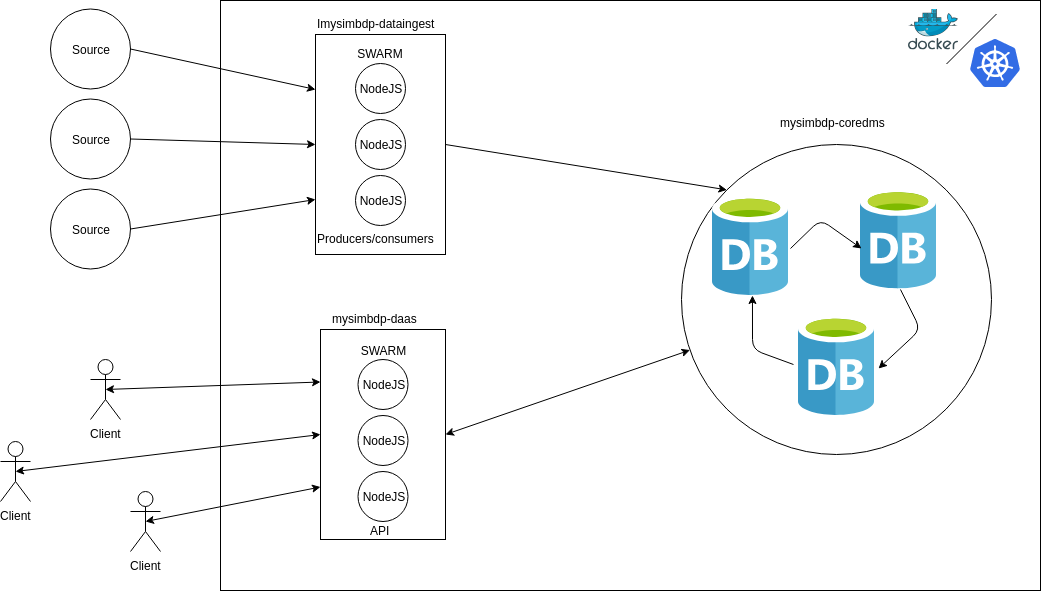

The diagram above was exported from draw.io. Its source (the exported page's mxGraphModel, read from the mxfile embedded in the PNG):
<mxGraphModel dx="1595" dy="757" grid="1" gridSize="10" guides="1" tooltips="1" connect="1" arrows="1" fold="1" page="1" pageScale="1" pageWidth="1169" pageHeight="827" math="0" shadow="0">
  <root>
    <mxCell id="0" />
    <mxCell id="1" parent="0" />
    <mxCell id="zkUjtyPb6e6WifemLlFr-5" value="" style="rounded=0;whiteSpace=wrap;html=1;" vertex="1" parent="1">
      <mxGeometry x="280" y="71" width="820" height="590" as="geometry" />
    </mxCell>
    <mxCell id="zkUjtyPb6e6WifemLlFr-53" value="" style="ellipse;whiteSpace=wrap;html=1;aspect=fixed;" vertex="1" parent="1">
      <mxGeometry x="741" y="215" width="310" height="310" as="geometry" />
    </mxCell>
    <mxCell id="zkUjtyPb6e6WifemLlFr-1" value="" style="aspect=fixed;html=1;points=[];align=center;image;fontSize=12;image=img/lib/mscae/Docker.svg;" vertex="1" parent="1">
      <mxGeometry x="968" y="79.5" width="50" height="41" as="geometry" />
    </mxCell>
    <mxCell id="zkUjtyPb6e6WifemLlFr-2" value="" style="aspect=fixed;html=1;points=[];align=center;image;fontSize=12;image=img/lib/mscae/Kubernetes.svg;" vertex="1" parent="1">
      <mxGeometry x="1030" y="110" width="50" height="48" as="geometry" />
    </mxCell>
    <mxCell id="zkUjtyPb6e6WifemLlFr-4" value="" style="aspect=fixed;html=1;points=[];align=center;image;fontSize=12;image=img/lib/mscae/Database_General.svg;" vertex="1" parent="1">
      <mxGeometry x="772" y="266" width="76" height="100" as="geometry" />
    </mxCell>
    <mxCell id="zkUjtyPb6e6WifemLlFr-8" value="" style="endArrow=none;html=1;" edge="1" parent="1">
      <mxGeometry width="50" height="50" relative="1" as="geometry">
        <mxPoint x="1006" y="134.5" as="sourcePoint" />
        <mxPoint x="1056" y="84.5" as="targetPoint" />
      </mxGeometry>
    </mxCell>
    <mxCell id="zkUjtyPb6e6WifemLlFr-10" value="SWARM&lt;br&gt;&lt;br&gt;&lt;br&gt;&lt;br&gt;&lt;br&gt;&lt;br&gt;&lt;br&gt;&lt;br&gt;&lt;br&gt;&lt;br&gt;&lt;br&gt;&lt;br&gt;&lt;br&gt;&lt;br&gt;" style="rounded=0;whiteSpace=wrap;html=1;" vertex="1" parent="1">
      <mxGeometry x="375" y="105" width="130" height="220" as="geometry" />
    </mxCell>
    <mxCell id="zkUjtyPb6e6WifemLlFr-11" value="SWARM&lt;br&gt;&lt;br&gt;&lt;br&gt;&lt;br&gt;&lt;br&gt;&lt;br&gt;&lt;br&gt;&lt;br&gt;&lt;br&gt;&lt;br&gt;&lt;br&gt;&lt;br&gt;&lt;br&gt;" style="rounded=0;whiteSpace=wrap;html=1;" vertex="1" parent="1">
      <mxGeometry x="380" y="400" width="125" height="210" as="geometry" />
    </mxCell>
    <mxCell id="zkUjtyPb6e6WifemLlFr-14" value="NodeJS&lt;br&gt;" style="ellipse;whiteSpace=wrap;html=1;aspect=fixed;" vertex="1" parent="1">
      <mxGeometry x="415" y="190" width="50" height="50" as="geometry" />
    </mxCell>
    <mxCell id="zkUjtyPb6e6WifemLlFr-15" value="NodeJS&lt;br&gt;" style="ellipse;whiteSpace=wrap;html=1;aspect=fixed;" vertex="1" parent="1">
      <mxGeometry x="415" y="134" width="50" height="50" as="geometry" />
    </mxCell>
    <mxCell id="zkUjtyPb6e6WifemLlFr-16" value="NodeJS&lt;br&gt;" style="ellipse;whiteSpace=wrap;html=1;aspect=fixed;" vertex="1" parent="1">
      <mxGeometry x="415" y="246" width="50" height="50" as="geometry" />
    </mxCell>
    <mxCell id="zkUjtyPb6e6WifemLlFr-18" value="NodeJS&lt;br&gt;" style="ellipse;whiteSpace=wrap;html=1;aspect=fixed;" vertex="1" parent="1">
      <mxGeometry x="417.5" y="486" width="50" height="50" as="geometry" />
    </mxCell>
    <mxCell id="zkUjtyPb6e6WifemLlFr-19" value="NodeJS&lt;br&gt;" style="ellipse;whiteSpace=wrap;html=1;aspect=fixed;" vertex="1" parent="1">
      <mxGeometry x="417.5" y="430" width="50" height="50" as="geometry" />
    </mxCell>
    <mxCell id="zkUjtyPb6e6WifemLlFr-20" value="NodeJS&lt;br&gt;" style="ellipse;whiteSpace=wrap;html=1;aspect=fixed;" vertex="1" parent="1">
      <mxGeometry x="417.5" y="542" width="50" height="50" as="geometry" />
    </mxCell>
    <mxCell id="zkUjtyPb6e6WifemLlFr-21" value="Source" style="ellipse;whiteSpace=wrap;html=1;aspect=fixed;" vertex="1" parent="1">
      <mxGeometry x="110" y="79.5" width="80" height="80" as="geometry" />
    </mxCell>
    <mxCell id="zkUjtyPb6e6WifemLlFr-22" value="Source" style="ellipse;whiteSpace=wrap;html=1;aspect=fixed;" vertex="1" parent="1">
      <mxGeometry x="110" y="169.5" width="80" height="80" as="geometry" />
    </mxCell>
    <mxCell id="zkUjtyPb6e6WifemLlFr-23" value="Source" style="ellipse;whiteSpace=wrap;html=1;aspect=fixed;" vertex="1" parent="1">
      <mxGeometry x="110" y="259.5" width="80" height="80" as="geometry" />
    </mxCell>
    <mxCell id="zkUjtyPb6e6WifemLlFr-31" value="Client&lt;br&gt;" style="shape=umlActor;verticalLabelPosition=bottom;labelBackgroundColor=#ffffff;verticalAlign=top;html=1;outlineConnect=0;" vertex="1" parent="1">
      <mxGeometry x="150" y="430" width="30" height="60" as="geometry" />
    </mxCell>
    <mxCell id="zkUjtyPb6e6WifemLlFr-33" value="Client&lt;br&gt;" style="shape=umlActor;verticalLabelPosition=bottom;labelBackgroundColor=#ffffff;verticalAlign=top;html=1;outlineConnect=0;" vertex="1" parent="1">
      <mxGeometry x="60" y="512" width="30" height="60" as="geometry" />
    </mxCell>
    <mxCell id="zkUjtyPb6e6WifemLlFr-34" value="Client&lt;br&gt;" style="shape=umlActor;verticalLabelPosition=bottom;labelBackgroundColor=#ffffff;verticalAlign=top;html=1;outlineConnect=0;" vertex="1" parent="1">
      <mxGeometry x="190" y="562" width="30" height="60" as="geometry" />
    </mxCell>
    <mxCell id="zkUjtyPb6e6WifemLlFr-35" value="" style="endArrow=classic;html=1;entryX=0;entryY=0.25;entryDx=0;entryDy=0;exitX=1;exitY=0.5;exitDx=0;exitDy=0;" edge="1" parent="1" source="zkUjtyPb6e6WifemLlFr-21" target="zkUjtyPb6e6WifemLlFr-10">
      <mxGeometry width="50" height="50" relative="1" as="geometry">
        <mxPoint x="380" y="130" as="sourcePoint" />
        <mxPoint x="330" y="180" as="targetPoint" />
      </mxGeometry>
    </mxCell>
    <mxCell id="zkUjtyPb6e6WifemLlFr-36" value="" style="endArrow=classic;html=1;entryX=0;entryY=0.5;entryDx=0;entryDy=0;exitX=1;exitY=0.5;exitDx=0;exitDy=0;" edge="1" parent="1" source="zkUjtyPb6e6WifemLlFr-22" target="zkUjtyPb6e6WifemLlFr-10">
      <mxGeometry width="50" height="50" relative="1" as="geometry">
        <mxPoint x="340" y="200" as="sourcePoint" />
        <mxPoint x="290" y="250" as="targetPoint" />
      </mxGeometry>
    </mxCell>
    <mxCell id="zkUjtyPb6e6WifemLlFr-37" value="" style="endArrow=classic;html=1;entryX=0;entryY=0.75;entryDx=0;entryDy=0;exitX=1;exitY=0.5;exitDx=0;exitDy=0;" edge="1" parent="1" source="zkUjtyPb6e6WifemLlFr-23" target="zkUjtyPb6e6WifemLlFr-10">
      <mxGeometry width="50" height="50" relative="1" as="geometry">
        <mxPoint x="360" y="270" as="sourcePoint" />
        <mxPoint x="310" y="320" as="targetPoint" />
      </mxGeometry>
    </mxCell>
    <mxCell id="zkUjtyPb6e6WifemLlFr-38" value="Imysimbdp-dataingest" style="text;html=1;resizable=0;points=[];autosize=1;align=left;verticalAlign=top;spacingTop=-4;" vertex="1" parent="1">
      <mxGeometry x="375" y="85" width="130" height="20" as="geometry" />
    </mxCell>
    <mxCell id="zkUjtyPb6e6WifemLlFr-39" value="mysimbdp-daas" style="text;html=1;resizable=0;points=[];autosize=1;align=left;verticalAlign=top;spacingTop=-4;" vertex="1" parent="1">
      <mxGeometry x="390" y="380" width="100" height="20" as="geometry" />
    </mxCell>
    <mxCell id="zkUjtyPb6e6WifemLlFr-40" value="mysimbdp-coredms" style="text;html=1;resizable=0;points=[];autosize=1;align=left;verticalAlign=top;spacingTop=-4;" vertex="1" parent="1">
      <mxGeometry x="838" y="184" width="120" height="20" as="geometry" />
    </mxCell>
    <mxCell id="zkUjtyPb6e6WifemLlFr-41" value="Producers/consumers" style="text;html=1;resizable=0;points=[];autosize=1;align=left;verticalAlign=top;spacingTop=-4;" vertex="1" parent="1">
      <mxGeometry x="375" y="300" width="130" height="20" as="geometry" />
    </mxCell>
    <mxCell id="zkUjtyPb6e6WifemLlFr-42" value="API&lt;br&gt;" style="text;html=1;resizable=0;points=[];autosize=1;align=left;verticalAlign=top;spacingTop=-4;" vertex="1" parent="1">
      <mxGeometry x="427.5" y="592" width="30" height="20" as="geometry" />
    </mxCell>
    <mxCell id="zkUjtyPb6e6WifemLlFr-43" value="" style="endArrow=classic;startArrow=classic;html=1;entryX=0;entryY=0.25;entryDx=0;entryDy=0;exitX=0.5;exitY=0.5;exitDx=0;exitDy=0;exitPerimeter=0;" edge="1" parent="1" source="zkUjtyPb6e6WifemLlFr-31" target="zkUjtyPb6e6WifemLlFr-11">
      <mxGeometry width="50" height="50" relative="1" as="geometry">
        <mxPoint x="210" y="520" as="sourcePoint" />
        <mxPoint x="260" y="470" as="targetPoint" />
      </mxGeometry>
    </mxCell>
    <mxCell id="zkUjtyPb6e6WifemLlFr-45" value="" style="endArrow=classic;startArrow=classic;html=1;entryX=0;entryY=0.75;entryDx=0;entryDy=0;exitX=0.5;exitY=0.5;exitDx=0;exitDy=0;exitPerimeter=0;" edge="1" parent="1" source="zkUjtyPb6e6WifemLlFr-34" target="zkUjtyPb6e6WifemLlFr-11">
      <mxGeometry width="50" height="50" relative="1" as="geometry">
        <mxPoint x="250" y="640" as="sourcePoint" />
        <mxPoint x="300" y="590" as="targetPoint" />
      </mxGeometry>
    </mxCell>
    <mxCell id="zkUjtyPb6e6WifemLlFr-46" value="" style="endArrow=classic;startArrow=classic;html=1;entryX=0;entryY=0.5;entryDx=0;entryDy=0;exitX=0.5;exitY=0.5;exitDx=0;exitDy=0;exitPerimeter=0;" edge="1" parent="1" source="zkUjtyPb6e6WifemLlFr-33" target="zkUjtyPb6e6WifemLlFr-11">
      <mxGeometry width="50" height="50" relative="1" as="geometry">
        <mxPoint x="220" y="550" as="sourcePoint" />
        <mxPoint x="270" y="500" as="targetPoint" />
      </mxGeometry>
    </mxCell>
    <mxCell id="zkUjtyPb6e6WifemLlFr-47" value="" style="aspect=fixed;html=1;points=[];align=center;image;fontSize=12;image=img/lib/mscae/Database_General.svg;" vertex="1" parent="1">
      <mxGeometry x="858" y="386" width="76" height="100" as="geometry" />
    </mxCell>
    <mxCell id="zkUjtyPb6e6WifemLlFr-48" value="" style="aspect=fixed;html=1;points=[];align=center;image;fontSize=12;image=img/lib/mscae/Database_General.svg;" vertex="1" parent="1">
      <mxGeometry x="920" y="259.5" width="76" height="100" as="geometry" />
    </mxCell>
    <mxCell id="zkUjtyPb6e6WifemLlFr-49" value="" style="endArrow=classic;html=1;entryX=0.013;entryY=0.595;entryDx=0;entryDy=0;entryPerimeter=0;" edge="1" parent="1" target="zkUjtyPb6e6WifemLlFr-48">
      <mxGeometry width="50" height="50" relative="1" as="geometry">
        <mxPoint x="850" y="319" as="sourcePoint" />
        <mxPoint x="730" y="290" as="targetPoint" />
        <Array as="points">
          <mxPoint x="880" y="290" />
        </Array>
      </mxGeometry>
    </mxCell>
    <mxCell id="zkUjtyPb6e6WifemLlFr-50" value="" style="endArrow=classic;html=1;exitX=0.526;exitY=1.005;exitDx=0;exitDy=0;exitPerimeter=0;entryX=1.053;entryY=0.53;entryDx=0;entryDy=0;entryPerimeter=0;" edge="1" parent="1" source="zkUjtyPb6e6WifemLlFr-48" target="zkUjtyPb6e6WifemLlFr-47">
      <mxGeometry width="50" height="50" relative="1" as="geometry">
        <mxPoint x="790" y="430" as="sourcePoint" />
        <mxPoint x="840" y="380" as="targetPoint" />
        <Array as="points">
          <mxPoint x="980" y="400" />
        </Array>
      </mxGeometry>
    </mxCell>
    <mxCell id="zkUjtyPb6e6WifemLlFr-51" value="" style="endArrow=classic;html=1;entryX=0.526;entryY=1;entryDx=0;entryDy=0;entryPerimeter=0;exitX=-0.066;exitY=0.49;exitDx=0;exitDy=0;exitPerimeter=0;" edge="1" parent="1" source="zkUjtyPb6e6WifemLlFr-47" target="zkUjtyPb6e6WifemLlFr-4">
      <mxGeometry width="50" height="50" relative="1" as="geometry">
        <mxPoint x="600" y="470" as="sourcePoint" />
        <mxPoint x="650" y="420" as="targetPoint" />
        <Array as="points">
          <mxPoint x="812" y="420" />
        </Array>
      </mxGeometry>
    </mxCell>
    <mxCell id="zkUjtyPb6e6WifemLlFr-52" value="" style="endArrow=classic;startArrow=classic;html=1;entryX=1;entryY=0.5;entryDx=0;entryDy=0;" edge="1" parent="1" source="zkUjtyPb6e6WifemLlFr-53" target="zkUjtyPb6e6WifemLlFr-11">
      <mxGeometry width="50" height="50" relative="1" as="geometry">
        <mxPoint x="600" y="580" as="sourcePoint" />
        <mxPoint x="650" y="530" as="targetPoint" />
      </mxGeometry>
    </mxCell>
    <mxCell id="zkUjtyPb6e6WifemLlFr-54" value="" style="endArrow=classic;html=1;exitX=1;exitY=0.5;exitDx=0;exitDy=0;entryX=0;entryY=0;entryDx=0;entryDy=0;" edge="1" parent="1" source="zkUjtyPb6e6WifemLlFr-10" target="zkUjtyPb6e6WifemLlFr-53">
      <mxGeometry width="50" height="50" relative="1" as="geometry">
        <mxPoint x="60" y="730" as="sourcePoint" />
        <mxPoint x="110" y="680" as="targetPoint" />
      </mxGeometry>
    </mxCell>
  </root>
</mxGraphModel>